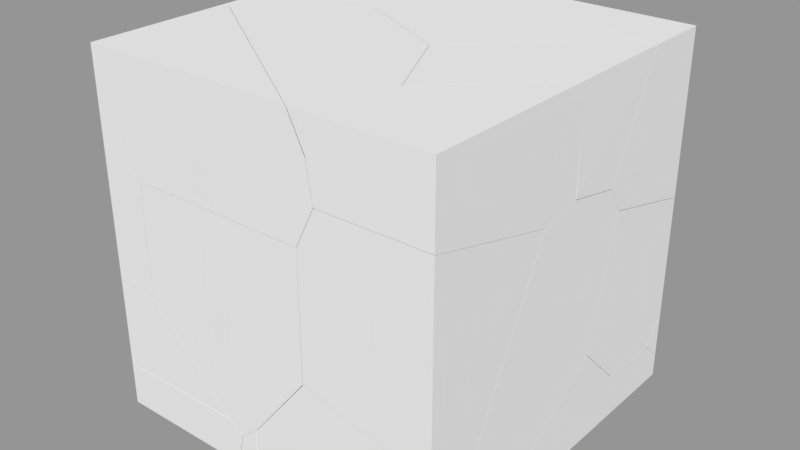 # Source: destructable.blend  (saved by Blender 2.78.0; exported with 4.5.12 LTS)
import bpy
from mathutils import Matrix  # noqa: F401  (used for matrix-valued properties, if any)

bpy.ops.wm.read_factory_settings(use_empty=True)
scene = bpy.context.scene
scene.name = 'Scene'

# ---- collections
col_collection_2 = bpy.data.collections.new('Collection 2'); scene.collection.children.link(col_collection_2)

# ---- materials (node trees are filled in below, after node groups)
mat_material = bpy.data.materials.new('Material')
mat_material.alpha_threshold = 0.0
mat_material.use_transparent_shadow = False
mat_material.roughness = 0.5
mat_material.line_color = (0.0, 0.0, 0.0, 1.0)

# ---- material node trees

# ---- meshes
me_mesh_413 = bpy.data.meshes.new('Mesh.413')
me_mesh_413.from_pydata([(-0.5711, -0.3087, 0.3068), (-0.3209, 0.1903, -0.3169), (-0.0002953, 0.3513, -0.3173), (0.6629, -0.09139, -0.3176), (-0.5187, 0.5108, 0.2418), (0.7888, -0.2426, -0.1162), (0.8083, -0.3087, -0.09929), (0.793, -0.3087, -0.1298), (0.699, -0.3087, -0.317), (0.1849, 0.01986, 0.3068), (0.6776, -0.3087, 0.3068), (0.7722, -0.3087, 0.1165), (0.7416, -0.3087, 0.1783), (-0.1368, -0.3087, -0.3176), (-0.2986, -0.3087, -0.3176), (-0.5711, 0.1904, -0.1498), (-0.5711, -0.3087, -0.1508), (-0.3212, -0.3087, -0.3175), (-0.5343, 0.499, 0.3068), (-0.5711, 0.494, 0.3068), (-0.5711, 0.479, 0.2337), (-0.5711, 0.5003, 0.2624), (-0.5711, 0.4949, 0.3007), (0.8083, -0.3087, -0.09929), (0.793, -0.3087, -0.1298), (0.699, -0.3087, -0.317), (0.7722, -0.3087, 0.1165), (0.7416, -0.3087, 0.1783), (0.6776, -0.3087, 0.3068), (0.1849, 0.01986, 0.3068), (-0.1368, -0.3087, -0.3176), (-0.2986, -0.3087, -0.3176), (-0.5711, 0.479, 0.2337), (-0.5711, 0.1904, -0.1498), (-0.5711, -0.3087, -0.1508), (-0.3212, -0.3087, -0.3175), (-0.5343, 0.499, 0.3068), (-0.5711, 0.494, 0.3068), (-0.5711, 0.5003, 0.2624), (-0.5711, 0.4949, 0.3007)], [], [(19, 22, 38, 32, 33, 34, 0), (27, 3, 2, 4, 29, 10), (5, 26, 23), (3, 5, 23, 24), (5, 3, 27, 26), (2, 20, 21, 4), (16, 15, 1, 17), (3, 30, 31, 2), (1, 15, 20, 2), (39, 37, 36, 4), (36, 29, 4), (28, 9, 18, 19, 0), (24, 25, 3), (21, 39, 4), (34, 35, 14, 13, 8, 7, 6, 11, 12, 28, 0), (31, 17, 1, 2), (25, 30, 3)])
_k = set([(6, 7), (6, 11), (7, 8), (8, 13), (9, 18), (9, 28), (10, 27), (10, 29), (11, 12), (12, 28), (13, 14), (14, 35), (15, 16), (15, 20), (16, 17), (17, 31), (18, 19), (19, 22), (20, 21), (21, 39), (22, 38), (23, 24), (23, 26), (24, 25), (25, 30), (26, 27), (29, 36), (30, 31), (32, 33), (32, 38), (33, 34), (34, 35), (36, 37), (37, 39)])
me_mesh_413.attributes.new('sharp_edge', 'BOOLEAN', 'EDGE').data.foreach_set('value', [ (min(e.vertices), max(e.vertices)) in _k for e in me_mesh_413.edges])
me_mesh_413.materials.append(mat_material)
me_mesh_413.use_remesh_preserve_volume = False
me_mesh_413.use_remesh_preserve_attributes = False
me_mesh_413.use_mirror_vertex_groups = False
me_mesh_413.update()
me_mesh_412 = bpy.data.meshes.new('Mesh.412')
me_mesh_412.from_pydata([(0.0999, -0.3047, 0.2133), (0.09906, -0.3039, -0.03072), (0.1274, -0.3328, 0.1955), (0.1803, -0.3044, 0.2137), (0.1426, -0.3266, 0.214), (0.001575, -0.2077, -0.4104), (0.428, 0.445, 0.2135), (-0.65, 0.445, 0.212), (0.2217, 0.445, -0.4104), (-0.6505, 0.445, -0.4104), (0.001575, -0.2077, -0.4104), (0.2217, 0.445, -0.4104), (0.428, 0.445, 0.2135), (-0.65, 0.445, 0.212), (-0.6505, 0.445, -0.4104)], [], [(10, 11, 12, 3, 1), (5, 14, 8), (6, 8, 14, 7), (3, 4, 2), (4, 0, 2), (1, 3, 2), (3, 12, 4), (2, 0, 13), (0, 4, 13), (4, 12, 13), (1, 2, 10), (13, 9, 10, 2)])
_k = set([(5, 8), (5, 14), (6, 7), (6, 8), (7, 14), (9, 10), (9, 13), (10, 11), (11, 12), (12, 13)])
me_mesh_412.attributes.new('sharp_edge', 'BOOLEAN', 'EDGE').data.foreach_set('value', [ (min(e.vertices), max(e.vertices)) in _k for e in me_mesh_412.edges])
me_mesh_412.materials.append(mat_material)
me_mesh_412.use_remesh_preserve_volume = False
me_mesh_412.use_remesh_preserve_attributes = False
me_mesh_412.use_mirror_vertex_groups = False
me_mesh_412.update()
me_mesh_411 = bpy.data.meshes.new('Mesh.411')
me_mesh_411.from_pydata([(-0.2543, -0.1287, -0.2179), (-0.375, -0.06922, 0.0232), (0.3277, -0.4612, -0.5088), (-0.003959, -0.4417, -0.3428), (0.1516, -0.5196, -0.421), (-0.1643, -0.4064, 0.06509), (-0.004171, -0.4971, -0.2319), (0.04806, 0.01836, 0.4895), (0.3271, 0.3287, 0.4895), (0.327, 0.2045, 0.4895), (0.3271, 0.3287, 0.4773), (-0.1071, 0.3287, 0.4895), (-0.2316, 0.3287, -0.2297), (-0.2543, 0.3287, -0.2183), (-0.4413, 0.3287, 0.1555), (0.3274, 0.3287, -0.5089), (0.3271, 0.3287, 0.4895), (0.327, 0.2045, 0.4895), (0.3271, 0.3287, 0.4773), (0.04806, 0.01836, 0.4895), (-0.1071, 0.3287, 0.4895), (-0.4413, 0.3287, 0.1555), (-0.2543, 0.3287, -0.2183), (-0.2316, 0.3287, -0.2297), (0.3274, 0.3287, -0.5089)], [], [(24, 12, 13, 14, 11, 8, 10), (23, 15, 2, 4), (3, 6, 5), (1, 0, 3, 5), (2, 5, 4), (5, 6, 4), (6, 3, 4), (3, 0, 4), (0, 22, 23, 4), (19, 5, 2, 17), (15, 18, 2), (21, 1, 5, 19, 20), (1, 21, 22, 0), (18, 16, 17, 2), (9, 8, 11, 7)])
_k = set([(7, 9), (7, 11), (8, 9), (8, 10), (10, 24), (11, 14), (12, 13), (12, 24), (13, 14), (15, 18), (15, 23), (16, 17), (16, 18), (17, 19), (19, 20), (20, 21), (21, 22), (22, 23)])
me_mesh_411.attributes.new('sharp_edge', 'BOOLEAN', 'EDGE').data.foreach_set('value', [ (min(e.vertices), max(e.vertices)) in _k for e in me_mesh_411.edges])
me_mesh_411.materials.append(mat_material)
me_mesh_411.use_remesh_preserve_volume = False
me_mesh_411.use_remesh_preserve_attributes = False
me_mesh_411.use_mirror_vertex_groups = False
me_mesh_411.update()
me_mesh_410 = bpy.data.meshes.new('Mesh.410')
me_mesh_410.from_pydata([(-0.3659, -0.413, -0.2766), (-0.1158, 0.08745, 0.472), (0.2679, 0.2791, 0.2799), (0.1587, 0.461, 0.09804), (0.4331, -0.413, -0.2766), (0.3847, -0.413, -0.02883), (0.4311, -0.413, -0.05867), (0.4713, -0.413, -0.08547), (0.4286, -0.4017, -0.2766), (-0.3659, -0.413, -0.02801), (-0.3659, 0.12, 0.4399), (-0.3659, 0.08745, 0.4724), (-0.3659, 0.4614, -0.2766), (-0.3659, 0.4609, 0.09836), (0.08338, 0.4608, -0.2766), (-0.3474, 0.4614, -0.2766), (0.4713, -0.413, -0.08547), (0.4331, -0.413, -0.2766), (0.4311, -0.413, -0.05867), (0.3847, -0.413, -0.02883), (0.4286, -0.4017, -0.2766), (0.08338, 0.4608, -0.2766), (-0.3659, -0.413, -0.02801), (-0.3659, 0.12, 0.4399), (-0.3659, 0.08745, 0.4724), (-0.3659, 0.4614, -0.2766), (-0.3659, 0.4609, 0.09836), (-0.3474, 0.4614, -0.2766)], [], [(17, 0, 25, 15, 14, 20), (24, 10, 26, 25, 0, 9), (1, 18, 16, 2), (5, 1, 11, 22), (3, 27, 12, 13), (19, 9, 0, 17, 7, 6), (13, 23, 3), (21, 27, 3), (5, 18, 1), (8, 21, 3, 2), (16, 4, 8, 2), (23, 11, 1, 2, 3)])
_k = set([(4, 8), (4, 16), (5, 18), (5, 22), (6, 7), (6, 19), (7, 17), (8, 21), (9, 19), (9, 24), (10, 24), (10, 26), (11, 22), (11, 23), (12, 13), (12, 27), (13, 23), (14, 15), (14, 20), (15, 25), (16, 18), (17, 20), (21, 27), (25, 26)])
me_mesh_410.attributes.new('sharp_edge', 'BOOLEAN', 'EDGE').data.foreach_set('value', [ (min(e.vertices), max(e.vertices)) in _k for e in me_mesh_410.edges])
me_mesh_410.materials.append(mat_material)
me_mesh_410.use_remesh_preserve_volume = False
me_mesh_410.use_remesh_preserve_attributes = False
me_mesh_410.use_mirror_vertex_groups = False
me_mesh_410.update()
me_mesh_409 = bpy.data.meshes.new('Mesh.409')
me_mesh_409.from_pydata([(0.5223, -0.1615, -0.1099), (0.1056, 0.04649, -0.526), (-0.1404, -0.5143, 0.5947), (0.5221, -0.2191, 0.003924), (0.5181, -0.2221, 0.01021), (0.2738, 0.1492, 0.0147), (0.1525, 0.209, 0.2562), (0.3639, -0.1287, 0.2978), (0.357, -0.1418, 0.305), (-0.2675, -0.5396, 0.646), (-0.2675, -0.5193, 0.6393), (-0.2675, -0.1121, -0.2098), (-0.2675, 0.03057, -0.4952), (-0.2675, 0.04642, -0.5268), (-0.2675, 0.42, 0.3075), (-0.2675, 0.4199, 0.3261), (-0.2675, 0.4198, -0.4809), (-0.2675, 0.4193, -0.5261), (-0.2675, 0.3977, -0.5267), (-0.2675, -0.5193, 0.6393), (-0.2675, -0.5396, 0.646), (-0.2675, -0.1121, -0.2098), (-0.2675, 0.03057, -0.4952), (-0.2675, 0.04642, -0.5268), (-0.2675, 0.42, 0.3075), (-0.2675, 0.4199, 0.3261), (-0.2675, 0.4198, -0.4809), (-0.2675, 0.4193, -0.5261), (-0.2675, 0.3977, -0.5267)], [], [(4, 8, 2), (7, 6, 8), (0, 1, 27, 5), (4, 7, 8), (5, 26, 24), (6, 5, 24, 25), (27, 1, 28), (1, 23, 28), (5, 27, 26), (2, 8, 19, 20), (1, 3, 22, 23), (1, 0, 3), (0, 7, 3), (7, 4, 3), (0, 5, 7), (5, 6, 7), (3, 4, 2), (19, 8, 6, 25), (20, 21, 2), (21, 22, 3, 2), (9, 10, 15, 14, 16, 17, 18, 13, 12, 11)])
_k = set([(9, 10), (9, 11), (10, 15), (11, 12), (12, 13), (13, 18), (14, 15), (14, 16), (16, 17), (17, 18), (19, 20), (19, 25), (20, 21), (21, 22), (22, 23), (23, 28), (24, 25), (24, 26), (26, 27), (27, 28)])
me_mesh_409.attributes.new('sharp_edge', 'BOOLEAN', 'EDGE').data.foreach_set('value', [ (min(e.vertices), max(e.vertices)) in _k for e in me_mesh_409.edges])
me_mesh_409.materials.append(mat_material)
me_mesh_409.use_remesh_preserve_volume = False
me_mesh_409.use_remesh_preserve_attributes = False
me_mesh_409.use_mirror_vertex_groups = False
me_mesh_409.update()
me_mesh_408 = bpy.data.meshes.new('Mesh.408')
me_mesh_408.from_pydata([(0.3078, 0.05648, 0.05264), (0.3081, -0.1925, 0.05222), (0.06559, 0.1775, 0.4152), (0.03636, 0.2426, 0.41), (-0.3561, -0.2544, 0.2398), (-0.4407, -0.2549, -0.01413), (0.2664, -0.2548, 0.1144), (0.1814, -0.2552, 0.2415), (0.01962, -0.1936, 0.4849), (-0.04719, -0.2544, 0.4713), (-0.004618, -0.2071, 0.4913), (0.3044, -0.1988, -0.385), (0.3082, -0.1932, -0.385), (0.2601, -0.2548, -0.385), (0.2663, -0.2547, -0.385), (-0.4735, -0.255, -0.385), (-0.5155, -0.255, -0.385), (-0.5335, -0.1625, -0.385), (-0.03258, 0.4942, 0.2951), (-0.1067, 0.4942, 0.2397), (-0.06911, 0.4942, 0.2679), (0.3075, 0.4934, -0.385), (0.263, 0.4942, -0.2966), (-0.3151, 0.4942, -0.385), (0.3044, -0.1988, -0.385), (0.3082, -0.1932, -0.385), (0.2601, -0.2548, -0.385), (0.2663, -0.2547, -0.385), (-0.4735, -0.255, -0.385), (0.3075, 0.4934, -0.385), (0.263, 0.4942, -0.2966), (-0.5155, -0.255, -0.385), (-0.5335, -0.1625, -0.385), (-0.3151, 0.4942, -0.385), (-0.1067, 0.4942, 0.2397), (-0.06911, 0.4942, 0.2679), (-0.03258, 0.4942, 0.2951)], [], [(25, 21, 0, 1), (3, 2, 0), (2, 8, 0), (8, 1, 0), (8, 6, 1), (8, 7, 6), (8, 10, 7), (10, 9, 7), (5, 31, 28, 7), (5, 32, 31), (4, 5, 7, 9), (4, 9, 3), (9, 10, 3), (1, 6, 24, 25), (10, 8, 3), (8, 2, 3), (6, 27, 24), (6, 7, 26, 27), (4, 32, 5), (7, 28, 26), (3, 0, 21, 30), (17, 33, 29, 12, 11, 14, 13, 15, 16), (36, 35, 3), (30, 36, 3), (22, 29, 33, 34, 20, 18), (35, 19, 4, 3), (23, 32, 4, 19)])
_k = set([(11, 12), (11, 14), (12, 29), (13, 14), (13, 15), (15, 16), (16, 17), (17, 33), (18, 20), (18, 22), (19, 23), (19, 35), (20, 34), (21, 25), (21, 30), (22, 29), (23, 32), (24, 25), (24, 27), (26, 27), (26, 28), (28, 31), (30, 36), (31, 32), (33, 34), (35, 36)])
me_mesh_408.attributes.new('sharp_edge', 'BOOLEAN', 'EDGE').data.foreach_set('value', [ (min(e.vertices), max(e.vertices)) in _k for e in me_mesh_408.edges])
me_mesh_408.materials.append(mat_material)
me_mesh_408.use_remesh_preserve_volume = False
me_mesh_408.use_remesh_preserve_attributes = False
me_mesh_408.use_mirror_vertex_groups = False
me_mesh_408.update()
me_mesh_407 = bpy.data.meshes.new('Mesh.407')
me_mesh_407.from_pydata([(0.3357, -0.2529, -0.2871), (-0.2172, 0.08577, 0.2652), (-0.4263, -0.0535, 0.353), (0.2109, 0.3714, -0.1627), (0.3351, 0.3464, -0.2871), (0.2111, 0.3709, -0.2871), (0.3357, 0.3461, -0.1793), (0.3357, 0.01474, 0.1446), (0.3357, 0.02469, 0.142), (0.3357, 0.1195, 0.04728), (0.3357, -0.2529, 0.212), (0.2233, -0.2529, 0.2402), (-0.3933, -0.2529, 0.3937), (-0.7247, -0.2529, -0.2871), (-0.725, -0.2529, -0.02046), (-0.5083, -0.1085, -0.2871), (0.2111, 0.3709, -0.2871), (0.3351, 0.3464, -0.2871), (0.3357, 0.02469, 0.142), (0.3357, 0.01474, 0.1446), (0.3357, 0.1195, 0.04728), (0.3357, 0.3461, -0.1793), (0.3357, -0.2529, 0.212), (0.2233, -0.2529, 0.2402), (-0.3933, -0.2529, 0.3937), (-0.7247, -0.2529, -0.2871), (-0.725, -0.2529, -0.02046), (-0.5083, -0.1085, -0.2871)], [], [(4, 6, 9, 8, 19, 22, 0), (27, 25, 26, 2, 3), (5, 4, 0, 13, 15), (0, 22, 11, 12, 14, 13), (2, 1, 3), (1, 18, 20, 3), (3, 16, 27), (26, 24, 2), (20, 21, 3), (7, 18, 1, 2), (24, 23, 2), (17, 16, 3), (21, 17, 3), (23, 10, 7, 2)])
_k = set([(4, 5), (4, 6), (5, 15), (6, 9), (7, 10), (7, 18), (8, 9), (8, 19), (10, 23), (11, 12), (11, 22), (12, 14), (13, 14), (13, 15), (16, 17), (16, 27), (17, 21), (18, 20), (19, 22), (20, 21), (23, 24), (24, 26), (25, 26), (25, 27)])
me_mesh_407.attributes.new('sharp_edge', 'BOOLEAN', 'EDGE').data.foreach_set('value', [ (min(e.vertices), max(e.vertices)) in _k for e in me_mesh_407.edges])
me_mesh_407.materials.append(mat_material)
me_mesh_407.use_remesh_preserve_volume = False
me_mesh_407.use_remesh_preserve_attributes = False
me_mesh_407.use_mirror_vertex_groups = False
me_mesh_407.update()
me_mesh_406 = bpy.data.meshes.new('Mesh.406')
me_mesh_406.from_pydata([(0.083, 0.3048, 0.07137), (-0.2917, 0.1177, 0.2589), (-0.3328, 0.056, 0.3209), (-0.3162, 0.03123, 0.346), (0.0835, -0.5677, -0.05351), (0.0835, -0.5675, -0.1781), (0.2078, -0.5928, -0.1781), (0.2078, -0.5928, -0.07038), (0.2078, 0.03086, 0.3459), (0.2078, -0.141, 0.2313), (-0.2132, -0.1234, -0.1781), (-0.333, 0.0562, -0.1781), (0.2078, 0.2817, 0.09526), (0.2078, 0.3052, -0.1781), (0.2078, 0.3054, 0.07128), (0.2078, 0.3054, -0.01439), (-0.2912, 0.1182, -0.1781), (0.08275, 0.3049, -0.1781), (0.1118, 0.305, -0.1781), (-0.3288, 0.06257, -0.1781), (0.2078, -0.5928, -0.1781), (0.0835, -0.5675, -0.1781), (0.2078, 0.03086, 0.3459), (0.2078, -0.141, 0.2313), (0.2078, -0.5928, -0.07038), (-0.2132, -0.1234, -0.1781), (-0.333, 0.0562, -0.1781), (0.2078, 0.2817, 0.09526), (0.2078, 0.3054, 0.07128), (0.2078, 0.3054, -0.01439), (0.2078, 0.3052, -0.1781), (0.1118, 0.305, -0.1781), (0.08275, 0.3049, -0.1781), (-0.2912, 0.1182, -0.1781), (-0.3288, 0.06257, -0.1781)], [], [(26, 34, 16, 17, 31, 30, 20, 5, 25), (30, 29, 28, 12, 22, 9, 7, 20), (2, 1, 19, 11), (2, 3, 1), (2, 11, 10, 4, 3), (27, 14, 0, 1, 3), (1, 33, 19), (33, 1, 0, 32), (24, 23, 4), (8, 27, 3), (23, 8, 3, 4), (6, 24, 4), (18, 32, 0, 14, 15), (15, 13, 18), (10, 21, 4), (21, 6, 4)])
_k = set([(5, 20), (5, 25), (6, 21), (6, 24), (7, 9), (7, 20), (8, 23), (8, 27), (9, 22), (10, 11), (10, 21), (11, 19), (12, 22), (12, 28), (13, 15), (13, 18), (14, 15), (14, 27), (16, 17), (16, 34), (17, 31), (18, 32), (19, 33), (23, 24), (25, 26), (26, 34), (28, 29), (29, 30), (30, 31), (32, 33)])
me_mesh_406.attributes.new('sharp_edge', 'BOOLEAN', 'EDGE').data.foreach_set('value', [ (min(e.vertices), max(e.vertices)) in _k for e in me_mesh_406.edges])
me_mesh_406.materials.append(mat_material)
me_mesh_406.use_remesh_preserve_volume = False
me_mesh_406.use_remesh_preserve_attributes = False
me_mesh_406.use_mirror_vertex_groups = False
me_mesh_406.update()
me_mesh_405 = bpy.data.meshes.new('Mesh.405')
me_mesh_405.from_pydata([(0.04763, 0.2601, -0.1202), (-0.07602, 0.009878, 0.1286), (-0.07655, -0.2389, 0.1284), (0.04763, -0.1675, 0.1288), (0.04763, -0.2388, 0.1287), (-0.07614, -0.2389, -0.1202), (0.04763, -0.239, -0.1202), (0.04763, -0.239, -0.08464), (0.04763, 0.2601, 0.00276), (0.04763, 0.2234, 0.0394), (0.04763, 0.1336, 0.1288), (-0.0761, 0.2586, -0.1202), (-0.07619, 0.2166, -0.1202), (0.04763, 0.2601, 0.00276), (-0.0761, 0.2586, -0.1202), (0.04763, -0.2388, 0.1287), (0.04763, -0.1675, 0.1288), (0.04763, -0.239, -0.1202), (-0.07614, -0.2389, -0.1202), (0.04763, -0.239, -0.08464), (0.04763, 0.1336, 0.1288), (0.04763, 0.2234, 0.0394), (-0.07619, 0.2166, -0.1202)], [], [(0, 13, 9, 20, 16, 4, 19, 6), (2, 7, 15), (2, 18, 17, 7), (1, 3, 10), (2, 15, 3, 1), (22, 18, 2), (10, 21, 1), (11, 22, 2, 1), (14, 13, 0), (21, 8, 11, 1), (0, 6, 5, 12, 14)])
_k = set([(3, 10), (3, 15), (4, 16), (4, 19), (5, 6), (5, 12), (6, 19), (7, 15), (7, 17), (8, 11), (8, 21), (9, 13), (9, 20), (10, 21), (11, 22), (12, 14), (13, 14), (16, 20), (17, 18), (18, 22)])
me_mesh_405.attributes.new('sharp_edge', 'BOOLEAN', 'EDGE').data.foreach_set('value', [ (min(e.vertices), max(e.vertices)) in _k for e in me_mesh_405.edges])
me_mesh_405.materials.append(mat_material)
me_mesh_405.use_remesh_preserve_volume = False
me_mesh_405.use_remesh_preserve_attributes = False
me_mesh_405.use_mirror_vertex_groups = False
me_mesh_405.update()
me_mesh_404 = bpy.data.meshes.new('Mesh.404')
me_mesh_404.from_pydata([(0.2212, 0.343, -0.5296), (-0.362, 0.634, -0.0871), (-0.2006, 0.5537, -0.3835), (0.05035, 0.4281, -0.6653), (0.4704, -0.1561, -0.1914), (0.3562, 0.07265, -0.4214), (0.3734, -0.5451, -0.0944), (-0.933, 0.2064, 0.2622), (-0.4141, 0.04668, -0.2963), (0.2471, -0.3942, -0.2956), (-0.8594, 0.2606, 0.2028), (0.02817, 0.2679, -0.6836), (0.1811, 0.002974, -0.5607), (0.3565, -0.6145, 0.3286), (0.2647, -0.6145, 0.3286), (0.471, -0.1562, 0.3286), (0.4572, -0.1286, 0.3286), (0.3563, -0.6145, 0.1799), (0.3254, -0.6145, 0.2072), (0.356, -0.6145, 0.1469), (0.3027, -0.6145, 0.2527), (0.2206, 0.3432, 0.3286), (-0.9482, 0.1944, 0.3286), (-0.3514, 0.629, 0.3286), (-0.362, 0.6342, 0.3286), (-0.6077, 0.4502, 0.3286), (0.4572, -0.1286, 0.3286), (0.471, -0.1562, 0.3286), (0.3565, -0.6145, 0.3286), (0.3254, -0.6145, 0.2072), (0.356, -0.6145, 0.1469), (0.3563, -0.6145, 0.1799), (0.3027, -0.6145, 0.2527), (0.2647, -0.6145, 0.3286), (-0.9482, 0.1944, 0.3286), (0.2206, 0.3432, 0.3286), (-0.6077, 0.4502, 0.3286), (-0.362, 0.6342, 0.3286), (-0.3514, 0.629, 0.3286)], [], [(5, 11, 0), (11, 3, 0), (5, 12, 11), (12, 9, 11), (2, 1, 37, 38), (9, 8, 11), (1, 7, 36, 37), (38, 35, 0, 2), (9, 29, 32), (7, 34, 36), (6, 5, 4), (33, 34, 7, 8, 9, 32), (0, 3, 2), (3, 11, 2), (11, 7, 2), (7, 10, 2), (10, 1, 2), (10, 7, 1), (11, 8, 7), (9, 12, 5, 6), (0, 35, 26), (5, 0, 26, 27, 4), (30, 29, 9, 6), (14, 20, 18, 19, 31, 13), (27, 28, 17, 6, 4), (17, 30, 6), (25, 22, 14, 13, 15, 16, 21, 23, 24)])
_k = set([(13, 15), (13, 31), (14, 20), (14, 22), (15, 16), (16, 21), (17, 28), (17, 30), (18, 19), (18, 20), (19, 31), (21, 23), (22, 25), (23, 24), (24, 25), (26, 27), (26, 35), (27, 28), (29, 30), (29, 32), (32, 33), (33, 34), (34, 36), (35, 38), (36, 37), (37, 38)])
me_mesh_404.attributes.new('sharp_edge', 'BOOLEAN', 'EDGE').data.foreach_set('value', [ (min(e.vertices), max(e.vertices)) in _k for e in me_mesh_404.edges])
me_mesh_404.materials.append(mat_material)
me_mesh_404.use_remesh_preserve_volume = False
me_mesh_404.use_remesh_preserve_attributes = False
me_mesh_404.use_mirror_vertex_groups = False
me_mesh_404.update()
me_mesh_403 = bpy.data.meshes.new('Mesh.403')
me_mesh_403.from_pydata([(0.4526, -0.1463, 0.2238), (0.4825, -0.1766, 0.204), (0.4535, -0.1479, -0.02791), (0.0795, 0.04018, 0.3492), (0.2293, -0.5215, -0.02601), (-0.2947, -0.5223, -0.4003), (0.1544, -0.5216, -0.4003), (-0.2947, -0.4556, 0.01881), (-0.2947, -0.5223, -0.02569), (0.3789, -0.148, -0.4003), (0.356, -0.04963, -0.4003), (0.3607, -0.05444, -0.4003), (-0.2947, 0.03959, 0.3489), (-0.2947, 0.6006, 0.1757), (-0.2947, 0.6006, 0.2244), (-0.2947, 0.5786, 0.2391), (-0.2947, 0.4141, 0.3483), (-0.2947, 0.3923, 0.3489), (-0.2947, 0.6003, -0.4003), (0.3789, -0.148, -0.4003), (0.1544, -0.5216, -0.4003), (-0.2947, -0.5223, -0.4003), (-0.2947, -0.4556, 0.01881), (-0.2947, -0.5223, -0.02569), (-0.2947, 0.03959, 0.3489), (0.356, -0.04963, -0.4003), (0.3607, -0.05444, -0.4003), (-0.2947, 0.6006, 0.1757), (-0.2947, 0.6006, 0.2244), (-0.2947, 0.4141, 0.3483), (-0.2947, 0.5786, 0.2391), (-0.2947, 0.3923, 0.3489), (-0.2947, 0.6003, -0.4003)], [], [(27, 32, 21, 23, 22, 12, 17, 16, 30, 28), (19, 2, 1, 4, 20), (2, 26, 1), (0, 3, 1), (0, 14, 15, 3), (25, 18, 13, 14, 0), (3, 24, 7), (26, 25, 0, 1), (31, 24, 3), (21, 32, 10, 11, 9, 6), (15, 29, 3), (19, 26, 2), (1, 3, 7, 8, 4), (29, 31, 3), (8, 5, 20, 4)])
_k = set([(5, 8), (5, 20), (6, 9), (6, 21), (7, 8), (7, 24), (9, 11), (10, 11), (10, 32), (12, 17), (12, 22), (13, 14), (13, 18), (14, 15), (15, 29), (16, 17), (16, 30), (18, 25), (19, 20), (19, 26), (21, 23), (22, 23), (24, 31), (25, 26), (27, 28), (27, 32), (28, 30), (29, 31)])
me_mesh_403.attributes.new('sharp_edge', 'BOOLEAN', 'EDGE').data.foreach_set('value', [ (min(e.vertices), max(e.vertices)) in _k for e in me_mesh_403.edges])
me_mesh_403.materials.append(mat_material)
me_mesh_403.use_remesh_preserve_volume = False
me_mesh_403.use_remesh_preserve_attributes = False
me_mesh_403.use_mirror_vertex_groups = False
me_mesh_403.update()
me_mesh_402 = bpy.data.meshes.new('Mesh.402')
me_mesh_402.from_pydata([(0.841, -0.1154, -0.2193), (0.4247, 0.5092, 0.1559), (0.4415, 0.4849, 0.1803), (0.4123, -0.4008, 0.2087), (0.2046, -0.5389, 0.2957), (0.3437, 0.5091, 0.2778), (0.1089, 0.509, 0.5121), (-0.2824, 0.509, 0.03325), (-0.1997, 0.5087, 0.2804), (0.1598, -0.2747, 0.4611), (-0.01859, 0.1419, 0.6397), (0.006282, 0.3651, 0.6147), (-0.3977, -0.04768, 0.2129), (-0.5065, 0.1344, 0.03039), (-0.2539, 0.4802, 0.261), (-0.2371, 0.4864, 0.2802), (0.8407, -0.1149, -0.3443), (0.8058, -0.0625, -0.3443), (-0.09718, -0.7402, -0.3443), (-0.232, -0.7402, -0.3443), (-0.146, -0.7402, -0.1176), (-0.1939, -0.7402, -0.1535), (-0.1023, -0.7402, -0.08493), (-0.09745, -0.7402, -0.08147), (0.1155, -0.5985, -0.3443), (-0.576, 0.1195, -0.3443), (-0.5559, 0.178, -0.3443), (-0.5819, 0.1344, -0.3443), (-0.2954, 0.509, -0.3443), (-0.3571, 0.509, -0.3443), (0.4262, 0.5067, -0.3443), (0.8407, -0.1149, -0.3443), (0.8058, -0.0625, -0.3443), (0.4262, 0.5067, -0.3443), (-0.2954, 0.509, -0.3443), (-0.232, -0.7402, -0.3443), (-0.1939, -0.7402, -0.1535), (-0.146, -0.7402, -0.1176), (-0.1023, -0.7402, -0.08493), (-0.09718, -0.7402, -0.3443), (-0.09745, -0.7402, -0.08147), (0.1155, -0.5985, -0.3443), (-0.576, 0.1195, -0.3443), (-0.5559, 0.178, -0.3443), (-0.5819, 0.1344, -0.3443), (-0.3571, 0.509, -0.3443)], [], [(35, 42, 27, 26, 45, 28, 33, 17, 16, 24, 39), (39, 40, 22, 37, 36, 35), (9, 4, 3), (14, 15, 7), (15, 8, 7), (8, 6, 7), (8, 15, 6), (15, 11, 6), (9, 3, 0, 2, 10), (19, 21, 12, 25), (2, 30, 1), (11, 14, 10), (14, 12, 10), (6, 5, 1), (5, 2, 1), (4, 23, 18, 41, 0, 3), (0, 31, 32, 2), (12, 13, 44, 25), (5, 6, 2), (13, 12, 14), (11, 15, 14), (43, 44, 13, 14, 7), (32, 30, 2), (20, 38, 4, 9), (34, 29, 7, 6, 1), (41, 31, 0), (10, 2, 6, 11), (30, 34, 1), (38, 23, 4), (29, 43, 7), (20, 9, 10, 12, 21)])
_k = set([(16, 17), (16, 24), (17, 33), (18, 23), (18, 41), (19, 21), (19, 25), (20, 21), (20, 38), (22, 37), (22, 40), (23, 38), (24, 39), (25, 44), (26, 27), (26, 45), (27, 42), (28, 33), (28, 45), (29, 34), (29, 43), (30, 32), (30, 34), (31, 32), (31, 41), (35, 36), (35, 42), (36, 37), (39, 40), (43, 44)])
me_mesh_402.attributes.new('sharp_edge', 'BOOLEAN', 'EDGE').data.foreach_set('value', [ (min(e.vertices), max(e.vertices)) in _k for e in me_mesh_402.edges])
me_mesh_402.materials.append(mat_material)
me_mesh_402.use_remesh_preserve_volume = False
me_mesh_402.use_remesh_preserve_attributes = False
me_mesh_402.use_mirror_vertex_groups = False
me_mesh_402.update()
me_mesh_401 = bpy.data.meshes.new('Mesh.401')
me_mesh_401.from_pydata([(0.2073, 0.09241, 0.09745), (0.2075, -0.1566, 0.09721), (-0.1655, -0.09414, 0.2832), (-0.1656, -0.3428, 0.2836), (-0.1655, -0.3424, -0.1523), (0.2073, -0.1564, -0.1523), (0.207, 0.3422, -0.1523), (-0.1662, 0.3162, -0.1523), (-0.1662, 0.3416, -0.1523), (0.2073, -0.1564, -0.1523), (-0.1655, -0.3424, -0.1523), (0.207, 0.3422, -0.1523), (-0.1662, 0.3416, -0.1523), (-0.1662, 0.3162, -0.1523)], [], [(5, 4, 7, 12, 6), (2, 8, 13, 3), (1, 0, 3), (0, 2, 3), (9, 11, 0, 1), (9, 1, 3, 10), (11, 8, 2, 0), (13, 10, 3)])
_k = set([(4, 5), (4, 7), (5, 6), (6, 12), (7, 12), (8, 11), (8, 13), (9, 10), (9, 11), (10, 13)])
me_mesh_401.attributes.new('sharp_edge', 'BOOLEAN', 'EDGE').data.foreach_set('value', [ (min(e.vertices), max(e.vertices)) in _k for e in me_mesh_401.edges])
me_mesh_401.materials.append(mat_material)
me_mesh_401.use_remesh_preserve_volume = False
me_mesh_401.use_remesh_preserve_attributes = False
me_mesh_401.use_mirror_vertex_groups = False
me_mesh_401.update()
me_mesh_400 = bpy.data.meshes.new('Mesh.400')
me_mesh_400.from_pydata([(-0.2713, 0.7041, 0.1342), (0.1489, 0.3064, -0.331), (0.3595, -0.03086, -0.2887), (0.3528, -0.04576, -0.2817), (-0.1474, -0.4206, 0.01112), (-0.2195, -0.4745, 0.06906), (-0.235, -0.4858, 0.1342), (-0.2713, -0.4912, 0.1342), (-0.2713, -0.4245, 0.05272), (-0.2713, -0.4451, 0.0599), (-0.2713, -0.4646, 0.07448), (-0.2713, -0.4903, 0.1276), (-0.2713, -0.4848, 0.0898), (0.2091, -0.1536, 0.1342), (0.353, -0.04576, 0.1342), (0.5529, 0.4283, 0.1342), (0.5701, 0.3892, 0.1342), (0.4148, 0.7041, 0.1342), (0.08282, 0.7041, -0.1978), (-0.2713, 0.517, -0.2608), (-0.2713, 0.7041, -0.1984), (-0.2713, -0.4912, 0.1342), (-0.235, -0.4858, 0.1342), (0.5701, 0.3892, 0.1342), (0.5529, 0.4283, 0.1342), (-0.2713, -0.4451, 0.0599), (-0.2713, -0.4245, 0.05272), (-0.2713, -0.4646, 0.07448), (-0.2713, -0.4903, 0.1276), (-0.2713, -0.4848, 0.0898), (0.353, -0.04576, 0.1342), (0.2091, -0.1536, 0.1342), (0.08282, 0.7041, -0.1978), (-0.2713, 0.7041, -0.1984), (0.4148, 0.7041, 0.1342), (-0.2713, 0.517, -0.2608)], [], [(6, 5, 4, 31), (34, 18, 33, 0), (17, 24, 1, 32), (1, 35, 20), (3, 4, 25, 26), (4, 5, 27, 25), (5, 29, 27), (1, 2, 3), (2, 23, 3), (28, 29, 5), (0, 21, 22, 13, 30, 16, 15, 34), (23, 14, 3), (24, 23, 2, 1), (20, 32, 1), (26, 35, 1, 3), (6, 7, 28, 5), (21, 0, 33, 19, 8, 9, 10, 12, 11), (14, 31, 4, 3)])
_k = set([(6, 7), (6, 31), (7, 28), (8, 9), (8, 19), (9, 10), (10, 12), (11, 12), (11, 21), (13, 22), (13, 30), (14, 23), (14, 31), (15, 16), (15, 34), (16, 30), (17, 24), (17, 32), (18, 33), (18, 34), (19, 33), (20, 32), (20, 35), (21, 22), (23, 24), (25, 26), (25, 27), (26, 35), (27, 29), (28, 29)])
me_mesh_400.attributes.new('sharp_edge', 'BOOLEAN', 'EDGE').data.foreach_set('value', [ (min(e.vertices), max(e.vertices)) in _k for e in me_mesh_400.edges])
me_mesh_400.materials.append(mat_material)
me_mesh_400.use_remesh_preserve_volume = False
me_mesh_400.use_remesh_preserve_attributes = False
me_mesh_400.use_mirror_vertex_groups = False
me_mesh_400.update()
me_mesh_399 = bpy.data.meshes.new('Mesh.399')
me_mesh_399.from_pydata([(0.08687, 0.3373, 0.1611), (0.5844, -0.1603, -0.3367), (-0.1632, -0.1603, -0.3369), (-0.1632, 0.3372, 0.1616), (-0.1632, 0.245, 0.1616), (-0.1632, -0.1603, 0.1615), (-0.1632, -0.1182, -0.2948), (0.08604, -0.1603, 0.1613), (0.05873, -0.1603, 0.1614), (0.5844, -0.1603, -0.3367), (0.08604, -0.1603, 0.1613), (-0.1632, -0.1603, -0.3369), (-0.1632, 0.3372, 0.1616), (-0.1632, 0.245, 0.1616), (-0.1632, -0.1182, -0.2948), (-0.1632, -0.1603, 0.1615), (0.05873, -0.1603, 0.1614)], [], [(0, 9, 11, 14), (13, 15, 16), (16, 10, 0, 12, 13), (14, 12, 0), (4, 3, 6, 2, 5), (10, 9, 0), (7, 8, 5, 2, 1)])
_k = set([(1, 2), (1, 7), (2, 6), (3, 4), (3, 6), (4, 5), (5, 8), (7, 8), (9, 10), (9, 11), (10, 16), (11, 14), (12, 13), (12, 14), (13, 15), (15, 16)])
me_mesh_399.attributes.new('sharp_edge', 'BOOLEAN', 'EDGE').data.foreach_set('value', [ (min(e.vertices), max(e.vertices)) in _k for e in me_mesh_399.edges])
me_mesh_399.materials.append(mat_material)
me_mesh_399.use_remesh_preserve_volume = False
me_mesh_399.use_remesh_preserve_attributes = False
me_mesh_399.use_mirror_vertex_groups = False
me_mesh_399.update()
me_mesh_398 = bpy.data.meshes.new('Mesh.398')
me_mesh_398.from_pydata([(0.2125, -0.1549, -0.1232), (-0.1611, -0.3422, 0.06365), (-0.4035, -0.2207, 0.4277), (-0.4341, -0.1537, 0.4209), (0.3382, 0.09388, -4.432e-05), (-0.1413, 0.09388, 0.4795), (-0.4338, 0.09388, 0.4213), (-0.5016, 0.09388, 0.3082), (0.3382, 0.09388, -0.247), (0.3382, 0.05597, -0.2092), (0.3382, -0.02946, -0.1235), (-0.1615, 0.09388, -0.3721), (0.1746, 0.09388, -0.3725), (0.213, 0.09388, -0.3724), (0.2842, 0.09388, -0.3013), (-0.1615, 0.09388, -0.3721), (-0.5016, 0.09388, 0.3082), (-0.4338, 0.09388, 0.4213), (-0.1413, 0.09388, 0.4795), (0.3382, 0.09388, -4.432e-05), (0.3382, 0.09388, -0.247), (0.3382, 0.05597, -0.2092), (0.3382, -0.02946, -0.1235), (0.1746, 0.09388, -0.3725), (0.213, 0.09388, -0.3724), (0.2842, 0.09388, -0.3013)], [], [(18, 19, 20, 25, 24, 23, 15, 7, 6), (19, 10, 21, 20), (2, 3, 1), (3, 17, 16), (2, 5, 17), (3, 2, 17), (0, 1, 12, 13), (1, 11, 12), (0, 22, 4, 5, 2, 1), (3, 16, 11, 1), (14, 8, 9), (9, 22, 0, 13, 14)])
_k = set([(4, 5), (4, 22), (5, 17), (6, 7), (6, 18), (7, 15), (8, 9), (8, 14), (9, 22), (10, 19), (10, 21), (11, 12), (11, 16), (12, 13), (13, 14), (15, 23), (16, 17), (18, 19), (20, 21), (20, 25), (23, 24), (24, 25)])
me_mesh_398.attributes.new('sharp_edge', 'BOOLEAN', 'EDGE').data.foreach_set('value', [ (min(e.vertices), max(e.vertices)) in _k for e in me_mesh_398.edges])
me_mesh_398.materials.append(mat_material)
me_mesh_398.use_remesh_preserve_volume = False
me_mesh_398.use_remesh_preserve_attributes = False
me_mesh_398.use_mirror_vertex_groups = False
me_mesh_398.update()
me_mesh_397 = bpy.data.meshes.new('Mesh.397')
me_mesh_397.from_pydata([(0.1263, 0.2573, -0.4166), (0.1267, 0.2568, 0.2064), (-0.1222, -0.2418, 0.3729), (-0.1222, 0.1655, 0.3727), (-0.1222, 0.2571, 0.3726), (-0.1222, 0.2572, 0.2683), (0.09947, -0.2418, 0.2253), (0.1268, -0.2418, 0.2071), (-0.1222, -0.2418, -0.4163), (0.1271, -0.2418, -0.3594), (0.127, -0.2418, -0.4164), (-0.1222, 0.257, -0.4165), (-0.1222, -0.2418, 0.3729), (-0.1222, 0.1655, 0.3727), (-0.1222, 0.2571, 0.3726), (-0.1222, 0.2572, 0.2683), (0.09947, -0.2418, 0.2253), (0.1268, -0.2418, 0.2071), (0.1271, -0.2418, -0.3594), (0.127, -0.2418, -0.4164), (-0.1222, -0.2418, -0.4163), (-0.1222, 0.257, -0.4165)], [], [(20, 12, 13, 4, 15, 11), (0, 1, 18, 19), (1, 17, 18), (1, 14, 3, 16, 17), (5, 14, 1, 0), (3, 2, 16), (7, 6, 12, 20, 10, 9), (21, 5, 0), (8, 21, 0, 19)])
_k = set([(2, 3), (2, 16), (3, 14), (4, 13), (4, 15), (5, 14), (5, 21), (6, 7), (6, 12), (7, 9), (8, 19), (8, 21), (9, 10), (10, 20), (11, 15), (11, 20), (12, 13), (16, 17), (17, 18), (18, 19)])
me_mesh_397.attributes.new('sharp_edge', 'BOOLEAN', 'EDGE').data.foreach_set('value', [ (min(e.vertices), max(e.vertices)) in _k for e in me_mesh_397.edges])
me_mesh_397.materials.append(mat_material)
me_mesh_397.use_remesh_preserve_volume = False
me_mesh_397.use_remesh_preserve_attributes = False
me_mesh_397.use_mirror_vertex_groups = False
me_mesh_397.update()
me_mesh_396 = bpy.data.meshes.new('Mesh.396')
me_mesh_396.from_pydata([(0.1223, 0.1399, -0.2823), (-0.2529, -0.04819, -0.09515), (-0.4948, 0.07342, 0.2671), (0.1221, -0.1096, -0.2828), (-0.2525, -0.2964, -0.09519), (-0.2942, -0.3592, -0.03268), (-0.278, -0.3839, -0.008375), (-0.5411, -0.2978, 0.337), (-0.375, -0.3592, 0.08848), (0.2469, -0.3841, -0.008508), (0.2469, -0.205, 0.7079), (0.2469, -0.3059, -0.08668), (0.2469, -0.1093, -0.2829), (0.2469, 0.39, 0.5592), (0.005585, 0.39, 0.08435), (0.2469, 0.39, -0.1566), (0.2469, 0.2994, -0.248), (0.2469, 0.2646, -0.2826), (0.2469, 0.1934, -0.2827), (0.2469, 0.3276, -0.2198), (-0.2303, 0.39, 0.3204), (0.2469, -0.3841, -0.008508), (0.2469, -0.3059, -0.08668), (0.2469, -0.205, 0.7079), (0.2469, -0.1093, -0.2829), (0.2469, 0.39, 0.5592), (0.2469, 0.39, -0.1566), (0.005585, 0.39, 0.08435), (0.2469, 0.3276, -0.2198), (0.2469, 0.2994, -0.248), (0.2469, 0.2646, -0.2826), (0.2469, 0.1934, -0.2827), (-0.2303, 0.39, 0.3204)], [], [(3, 24, 22), (0, 3, 1), (3, 4, 1), (29, 30, 0, 1, 2), (4, 6, 5), (6, 8, 5), (4, 3, 6), (0, 30, 31, 3), (5, 8, 7), (8, 6, 7), (6, 3, 22, 21), (5, 7, 2, 1, 4), (6, 21, 23, 7), (25, 26, 27, 32), (28, 29, 2, 20, 14), (26, 25, 10, 9, 11, 12, 18, 17, 16, 19), (14, 15, 28), (13, 20, 2, 7, 23), (31, 24, 3)])
_k = set([(9, 10), (9, 11), (10, 25), (11, 12), (12, 18), (13, 20), (13, 23), (14, 15), (14, 20), (15, 28), (16, 17), (16, 19), (17, 18), (19, 26), (21, 22), (21, 23), (22, 24), (24, 31), (25, 32), (26, 27), (27, 32), (28, 29), (29, 30), (30, 31)])
me_mesh_396.attributes.new('sharp_edge', 'BOOLEAN', 'EDGE').data.foreach_set('value', [ (min(e.vertices), max(e.vertices)) in _k for e in me_mesh_396.edges])
me_mesh_396.materials.append(mat_material)
me_mesh_396.use_remesh_preserve_volume = False
me_mesh_396.use_remesh_preserve_attributes = False
me_mesh_396.use_mirror_vertex_groups = False
me_mesh_396.update()
me_mesh_395 = bpy.data.meshes.new('Mesh.395')
me_mesh_395.from_pydata([(-0.01714, 0.5122, -0.3025), (0.3988, 0.3048, 0.1134), (-0.2685, -0.05034, 0.8216), (0.3991, 0.2483, 0.2249), (0.3943, 0.2447, 0.2317), (0.1327, -0.04884, -0.6766), (0.3581, 0.3244, -0.4284), (0.3855, 0.2974, -0.4462), (-0.1429, -0.4228, -0.3029), (-0.1421, -0.4229, 0.3213), (0.2418, -0.2309, -0.4952), (0.5565, 0.2258, 0.03492), (0.4025, 0.3032, -0.4279), (0.6492, 0.1799, -0.0697), (0.6458, 0.1812, -0.09212), (0.1787, -0.2622, 0.321), (0.6218, -0.04049, -0.06788), (-0.3394, -0.1034, 0.8791), (0.6443, 0.1196, -0.04846), (-0.3922, -0.2679, 0.6948), (-0.3922, -0.4227, 0.4882), (-0.3922, -0.423, -0.3033), (-0.3922, -0.4089, -0.3174), (-0.3922, -0.423, -0.199), (-0.3922, -0.02498, -0.6619), (-0.3922, -0.04842, -0.6774), (-0.3922, -0.06179, -0.6641), (-0.3922, -0.1137, 0.9005), (-0.3922, -0.1023, 0.8921), (-0.3922, -0.07514, 0.8709), (-0.3922, 0.512, -0.3027), (-0.3922, 0.5002, -0.3106), (-0.3922, -0.2679, 0.6948), (-0.3922, -0.4227, 0.4882), (-0.3922, -0.423, -0.3033), (-0.3922, -0.4089, -0.3174), (-0.3922, -0.423, -0.199), (-0.3922, -0.04842, -0.6774), (-0.3922, -0.02498, -0.6619), (-0.3922, -0.06179, -0.6641), (-0.3922, -0.1137, 0.9005), (-0.3922, -0.1023, 0.8921), (-0.3922, -0.07514, 0.8709), (-0.3922, 0.512, -0.3027), (-0.3922, 0.5002, -0.3106)], [], [(9, 10, 16, 15), (37, 38, 6, 7, 5), (3, 18, 11), (3, 4, 18), (4, 2, 18), (2, 17, 18), (17, 15, 18), (16, 14, 13), (9, 8, 10), (14, 12, 13), (8, 34, 35, 10), (1, 11, 13), (17, 9, 15), (17, 32, 33, 9), (11, 18, 13), (18, 16, 13), (10, 12, 16), (12, 14, 16), (43, 42, 2, 1, 0), (18, 15, 16), (10, 5, 12), (5, 7, 12), (7, 6, 12), (4, 3, 2), (6, 0, 12), (2, 3, 1), (3, 11, 1), (0, 1, 13, 12), (40, 32, 17), (39, 37, 5, 10), (42, 41, 2), (33, 36, 9), (44, 43, 0, 6), (38, 44, 6), (35, 39, 10), (36, 34, 8, 9), (41, 40, 17, 2), (29, 30, 31, 24, 25, 26, 22, 21, 23, 20, 19, 27, 28)])
_k = set([(19, 20), (19, 27), (20, 23), (21, 22), (21, 23), (22, 26), (24, 25), (24, 31), (25, 26), (27, 28), (28, 29), (29, 30), (30, 31), (32, 33), (32, 40), (33, 36), (34, 35), (34, 36), (35, 39), (37, 38), (37, 39), (38, 44), (40, 41), (41, 42), (42, 43), (43, 44)])
me_mesh_395.attributes.new('sharp_edge', 'BOOLEAN', 'EDGE').data.foreach_set('value', [ (min(e.vertices), max(e.vertices)) in _k for e in me_mesh_395.edges])
me_mesh_395.materials.append(mat_material)
me_mesh_395.use_remesh_preserve_volume = False
me_mesh_395.use_remesh_preserve_attributes = False
me_mesh_395.use_mirror_vertex_groups = False
me_mesh_395.update()
me_mesh_394 = bpy.data.meshes.new('Mesh.394')
me_mesh_394.from_pydata([(0.3336, -0.3203, 0.03419), (0.2127, -0.2597, 0.2764), (0.1468, 0.1362, 0.4082), (0.3334, 0.1362, 0.03474), (-0.2071, -0.05006, 0.3463), (-0.2071, 0.1362, 0.4086), (-0.1982, 0.1362, -0.4972), (-0.2071, 0.1362, -0.5059), (-0.2071, -0.05084, -0.5053), (-0.2071, 0.1362, 0.4086), (-0.2071, -0.05006, 0.3463), (0.1468, 0.1362, 0.4082), (0.3334, 0.1362, 0.03474), (-0.1982, 0.1362, -0.4972), (-0.2071, 0.1362, -0.5059), (-0.2071, -0.05084, -0.5053)], [], [(3, 6, 14, 5, 11), (15, 7, 13, 0), (2, 9, 1), (12, 2, 1, 0), (9, 10, 1), (4, 5, 14, 8), (13, 12, 0), (10, 15, 0, 1)])
_k = set([(2, 9), (2, 12), (3, 6), (3, 11), (4, 5), (4, 8), (5, 11), (6, 14), (7, 13), (7, 15), (8, 14), (9, 10), (10, 15), (12, 13)])
me_mesh_394.attributes.new('sharp_edge', 'BOOLEAN', 'EDGE').data.foreach_set('value', [ (min(e.vertices), max(e.vertices)) in _k for e in me_mesh_394.edges])
me_mesh_394.materials.append(mat_material)
me_mesh_394.use_remesh_preserve_volume = False
me_mesh_394.use_remesh_preserve_attributes = False
me_mesh_394.use_mirror_vertex_groups = False
me_mesh_394.update()
me_mesh_393 = bpy.data.meshes.new('Mesh.393')
me_mesh_393.from_pydata([(0.4677, 0.3623, 0.649), (-0.4058, -0.4282, -0.3509), (-0.4037, -0.4324, -0.3559), (-0.05908, -0.4144, -0.156), (-0.3047, 0.1116, -0.5542), (-0.3456, -0.339, -0.4725), (-0.2749, 0.04658, -0.5485), (-0.3219, -0.3255, -0.4787), (0.4677, -0.202, 0.2692), (0.4677, -0.3185, 0.03599), (0.4677, -0.2433, -0.0903), (0.4677, -0.2382, -0.09887), (0.4677, -0.2329, -0.1077), (0.3428, -0.01232, 0.649), (0.4677, -0.01194, 0.649), (0.3797, -0.01232, 0.649), (0.4677, 0.3623, -0.2563), (-0.01152, 0.3623, -0.4958), (-0.4066, 0.3623, 0.649), (-0.4067, 0.2787, 0.649), (-0.4067, 0.2384, 0.649), (-0.4064, 0.3623, 0.02225), (-0.3045, 0.3623, -0.5542), (-0.4061, 0.3623, -0.3506), (0.4677, -0.202, 0.2692), (0.4677, -0.3185, 0.03599), (0.4677, -0.2433, -0.0903), (0.4677, -0.2382, -0.09887), (-0.01152, 0.3623, -0.4958), (-0.3045, 0.3623, -0.5542), (-0.4064, 0.3623, 0.02225), (-0.4061, 0.3623, -0.3506), (0.3428, -0.01232, 0.649), (0.3797, -0.01232, 0.649), (0.4677, -0.01194, 0.649), (0.4677, 0.3623, -0.2563), (0.4677, -0.2329, -0.1077), (-0.4067, 0.2384, 0.649), (-0.4067, 0.2787, 0.649), (-0.4066, 0.3623, 0.649)], [], [(32, 37, 2, 3), (39, 38, 20, 13, 33, 34, 0), (6, 7, 5), (4, 29, 6), (3, 2, 27, 10), (2, 5, 36, 27), (5, 7, 36), (1, 31, 2), (4, 6, 5), (15, 32, 3, 25, 24), (19, 18, 30), (37, 19, 30, 31, 1), (11, 12, 35, 0, 34, 8, 9, 26), (29, 28, 6), (28, 16, 36, 7, 6), (31, 29, 4, 5, 2), (24, 14, 15), (37, 1, 2), (10, 25, 3), (17, 22, 23, 21, 39, 0, 35)])
_k = set([(8, 9), (8, 34), (9, 26), (10, 25), (10, 27), (11, 12), (11, 26), (12, 35), (13, 20), (13, 33), (14, 15), (14, 24), (15, 32), (16, 28), (16, 36), (17, 22), (17, 35), (18, 19), (18, 30), (19, 37), (20, 38), (21, 23), (21, 39), (22, 23), (24, 25), (27, 36), (28, 29), (29, 31), (30, 31), (32, 37), (33, 34), (38, 39)])
me_mesh_393.attributes.new('sharp_edge', 'BOOLEAN', 'EDGE').data.foreach_set('value', [ (min(e.vertices), max(e.vertices)) in _k for e in me_mesh_393.edges])
me_mesh_393.materials.append(mat_material)
me_mesh_393.use_remesh_preserve_volume = False
me_mesh_393.use_remesh_preserve_attributes = False
me_mesh_393.use_mirror_vertex_groups = False
me_mesh_393.update()
me_mesh_392 = bpy.data.meshes.new('Mesh.392')
me_mesh_392.from_pydata([(0.3491, -0.3448, 0.3426), (-0.1916, 0.1129, -0.1769), (0.1147, 0.4186, -0.2534), (-0.2895, -0.2777, -0.07936), (0.3491, -0.3448, -0.06229), (0.3491, 0.3564, -0.2377), (-0.1914, 0.1127, 0.3426), (-0.2152, -0.3448, -0.06302), (-0.2327, -0.3448, -0.06303), (-0.2493, -0.3448, -0.06301), (-0.2702, -0.3448, -0.06286), (-0.3064, -0.3448, 0.1911), (-0.3059, -0.3448, 0.1546), (-0.3064, -0.3448, 0.3426), (0.3491, 0.6535, 0.3426), (0.3491, 0.4188, -0.2533), (0.3491, 0.6541, -0.1947), (0.3491, 0.6539, -0.2064), (0.3491, 0.3564, -0.2377), (0.3491, -0.3448, -0.06229), (-0.2152, -0.3448, -0.06302), (-0.2327, -0.3448, -0.06303), (-0.2493, -0.3448, -0.06301), (-0.2702, -0.3448, -0.06286), (-0.3059, -0.3448, 0.1546), (-0.3064, -0.3448, 0.1911), (-0.1914, 0.1127, 0.3426), (-0.3064, -0.3448, 0.3426), (0.3491, 0.6535, 0.3426), (0.3491, 0.4188, -0.2533), (0.3491, 0.6541, -0.1947), (0.3491, 0.6539, -0.2064)], [], [(3, 24, 25), (2, 21, 22, 1), (2, 29, 18, 20, 21), (1, 22, 23, 3), (23, 24, 3), (26, 27, 0, 28), (30, 31, 2, 1), (0, 27, 11, 12, 10, 9, 8, 7, 19), (31, 29, 2), (18, 4, 20), (19, 5, 15, 17, 16, 28, 0), (14, 30, 1, 6), (13, 6, 1, 3, 25)])
_k = set([(4, 18), (4, 20), (5, 15), (5, 19), (6, 13), (6, 14), (7, 8), (7, 19), (8, 9), (9, 10), (10, 12), (11, 12), (11, 27), (13, 25), (14, 30), (15, 17), (16, 17), (16, 28), (18, 29), (20, 21), (21, 22), (22, 23), (23, 24), (24, 25), (26, 27), (26, 28), (29, 31), (30, 31)])
me_mesh_392.attributes.new('sharp_edge', 'BOOLEAN', 'EDGE').data.foreach_set('value', [ (min(e.vertices), max(e.vertices)) in _k for e in me_mesh_392.edges])
me_mesh_392.materials.append(mat_material)
me_mesh_392.use_remesh_preserve_volume = False
me_mesh_392.use_remesh_preserve_attributes = False
me_mesh_392.use_mirror_vertex_groups = False
me_mesh_392.update()
me_mesh_391 = bpy.data.meshes.new('Mesh.391')
me_mesh_391.from_pydata([(-0.2753, -0.1012, 0.4409), (-0.8162, 0.1691, -0.09976), (-0.02632, -0.4122, 0.3161), (0.1332, -0.4926, 0.2357), (0.3066, -0.4343, 0.1496), (-0.06865, -0.3913, -0.2239), (-0.02177, -0.4145, -0.2237), (0.01529, -0.3926, -0.2243), (-0.4412, -0.2046, -0.1002), (0.2247, -0.5379, 0.1335), (0.2212, -0.5363, 0.1108), (0.4084, 0.1089, -0.05433), (0.3676, -0.3447, 0.02846), (0.3092, -0.438, 0.1442), (0.325, -0.3926, 0.007396), (-0.2758, 0.3569, 0.4406), (0.2498, 0.3569, 0.1782), (0.4061, 0.3569, -0.0492), (0.4087, 0.3569, -0.05466), (0.3112, 0.3569, 0.1415), (0.3071, 0.3569, 0.1496), (0.2852, 0.3569, -0.2096), (0.3037, 0.3569, -0.1956), (0.3409, 0.3569, -0.1671), (0.2657, 0.3569, -0.2242), (-0.8175, 0.3569, -0.2238), (-0.8175, 0.3569, -0.1012), (-0.8175, 0.1748, -0.101), (-0.812, 0.3569, -0.224), (0.4087, 0.3569, -0.05466), (0.4061, 0.3569, -0.0492), (0.3112, 0.3569, 0.1415), (0.3071, 0.3569, 0.1496), (0.2498, 0.3569, 0.1782), (0.2852, 0.3569, -0.2096), (0.3037, 0.3569, -0.1956), (0.3409, 0.3569, -0.1671), (0.2657, 0.3569, -0.2242), (-0.2758, 0.3569, 0.4406), (-0.8175, 0.3569, -0.2238), (-0.812, 0.3569, -0.224), (-0.8162, 0.1691, -0.09976), (-0.8175, 0.3569, -0.1012), (-0.8175, 0.1748, -0.101)], [], [(2, 4, 32, 33, 0), (9, 3, 10), (2, 8, 3), (41, 0, 38, 42, 43), (11, 14, 34, 35), (14, 7, 37, 34), (6, 5, 7), (14, 10, 7), (10, 6, 7), (6, 10, 5), (10, 3, 5), (3, 8, 5), (8, 41, 5), (8, 2, 41), (2, 0, 41), (2, 3, 4), (3, 9, 4), (7, 5, 39, 40), (9, 13, 4), (13, 12, 4), (11, 29, 30, 12), (13, 14, 12), (14, 11, 12), (11, 36, 29), (0, 33, 38), (13, 9, 14), (9, 10, 14), (4, 12, 31, 32), (12, 30, 31), (5, 41, 39), (24, 28, 25, 26, 15, 16, 20, 19, 17, 18, 23, 22, 21), (35, 36, 11), (25, 1, 27, 26), (40, 37, 7)])
_k = set([(1, 25), (1, 27), (15, 16), (15, 26), (16, 20), (17, 18), (17, 19), (18, 23), (19, 20), (21, 22), (21, 24), (22, 23), (24, 28), (25, 28), (26, 27), (29, 30), (29, 36), (30, 31), (31, 32), (32, 33), (33, 38), (34, 35), (34, 37), (35, 36), (37, 40), (38, 42), (39, 40), (39, 41), (41, 43), (42, 43)])
me_mesh_391.attributes.new('sharp_edge', 'BOOLEAN', 'EDGE').data.foreach_set('value', [ (min(e.vertices), max(e.vertices)) in _k for e in me_mesh_391.edges])
me_mesh_391.materials.append(mat_material)
me_mesh_391.use_remesh_preserve_volume = False
me_mesh_391.use_remesh_preserve_attributes = False
me_mesh_391.use_mirror_vertex_groups = False
me_mesh_391.update()
me_mesh_390 = bpy.data.meshes.new('Mesh.390')
me_mesh_390.from_pydata([(-0.5105, -0.08355, -0.4771), (-0.2469, 0.1803, -0.4243), (-0.2609, -0.5818, -0.1406), (-0.3747, -0.3538, -0.3686), (0.04251, -0.2775, -0.2173), (-0.2747, -0.5541, 0.3798), (-0.2609, -0.5818, 0.3798), (-0.5098, -0.08396, 0.3798), (0.2787, -0.04198, 0.3798), (0.2802, 0.1867, -0.2152), (0.2802, -0.03974, -0.1697), (0.2802, -0.03981, -0.1581), (0.2802, 0.2756, -0.2329), (0.2802, 0.2627, -0.2304), (0.2802, 0.5817, 0.3798), (0.1555, 0.5815, 0.3798), (0.2802, 0.5696, 0.3554), (-0.2609, -0.5818, 0.3798), (-0.2747, -0.5541, 0.3798), (-0.5098, -0.08396, 0.3798), (0.2787, -0.04198, 0.3798), (0.2802, 0.1867, -0.2152), (0.2802, -0.03974, -0.1697), (0.2802, -0.03981, -0.1581), (0.2802, 0.2756, -0.2329), (0.2802, 0.2627, -0.2304), (0.2802, 0.5696, 0.3554), (0.1555, 0.5815, 0.3798), (0.2802, 0.5817, 0.3798)], [], [(16, 28, 8, 11, 10, 21, 13, 24), (18, 17, 8, 28, 27, 19), (15, 1, 0, 7), (1, 15, 14, 26), (1, 12, 25, 0), (3, 2, 0), (3, 4, 2), (4, 22, 23, 2), (0, 2, 6, 5), (2, 20, 6), (25, 9, 4, 3, 0), (9, 22, 4), (5, 7, 0), (26, 12, 1), (23, 20, 2)])
_k = set([(5, 6), (5, 7), (6, 20), (7, 15), (8, 11), (8, 17), (9, 22), (9, 25), (10, 11), (10, 21), (12, 25), (12, 26), (13, 21), (13, 24), (14, 15), (14, 26), (16, 24), (16, 28), (17, 18), (18, 19), (19, 27), (20, 23), (22, 23), (27, 28)])
me_mesh_390.attributes.new('sharp_edge', 'BOOLEAN', 'EDGE').data.foreach_set('value', [ (min(e.vertices), max(e.vertices)) in _k for e in me_mesh_390.edges])
me_mesh_390.materials.append(mat_material)
me_mesh_390.use_remesh_preserve_volume = False
me_mesh_390.use_remesh_preserve_attributes = False
me_mesh_390.use_mirror_vertex_groups = False
me_mesh_390.update()
me_mesh_389 = bpy.data.meshes.new('Mesh.389')
me_mesh_389.from_pydata([(0.1579, -0.369, -0.4149), (0.4204, -0.1063, -0.3623), (-0.423, -0.07786, 0.02669), (-0.2616, -0.1594, -0.2706), (-0.01172, -0.2833, -0.5509), (0.07493, -0.1213, -0.5566), (0.07777, -0.1252, -0.5613), (-0.4173, -0.06543, 0.02016), (-0.09847, -0.1787, -0.4696), (-0.2572, -0.1567, -0.276), (-0.007398, -0.2246, -0.5717), (0.1583, -0.3688, 0.443), (-0.4127, -0.08329, 0.443), (-0.4232, -0.07797, 0.443), (0.8232, 0.2958, 0.443), (0.8102, 0.2828, 0.443), (-0.1761, 0.3776, 0.443), (-0.2056, 0.3579, 0.443), (0.09589, 0.5385, 0.443), (0.0758, 0.5452, 0.443), (-0.4127, -0.08329, 0.443), (0.1583, -0.3688, 0.443), (-0.4232, -0.07797, 0.443), (0.09589, 0.5385, 0.443), (0.0758, 0.5452, 0.443), (0.8102, 0.2828, 0.443), (0.8232, 0.2958, 0.443), (-0.2056, 0.3579, 0.443), (-0.1761, 0.3776, 0.443)], [], [(15, 14, 23, 19, 16, 27, 13, 12, 21), (0, 3, 4), (7, 9, 3), (9, 8, 3), (2, 7, 3), (9, 7, 8), (7, 17, 28, 8), (7, 22, 17), (5, 6, 10), (2, 22, 7), (6, 4, 10), (4, 3, 10), (3, 8, 10), (8, 5, 10), (1, 0, 6), (0, 4, 6), (11, 20, 3, 0), (20, 22, 2, 3), (26, 25, 0, 1), (25, 11, 0), (24, 6, 5), (24, 18, 1, 6), (18, 26, 1), (28, 24, 5, 8)])
_k = set([(11, 20), (11, 25), (12, 13), (12, 21), (13, 27), (14, 15), (14, 23), (15, 21), (16, 19), (16, 27), (17, 22), (17, 28), (18, 24), (18, 26), (19, 23), (20, 22), (24, 28), (25, 26)])
me_mesh_389.attributes.new('sharp_edge', 'BOOLEAN', 'EDGE').data.foreach_set('value', [ (min(e.vertices), max(e.vertices)) in _k for e in me_mesh_389.edges])
me_mesh_389.materials.append(mat_material)
me_mesh_389.use_remesh_preserve_volume = False
me_mesh_389.use_remesh_preserve_attributes = False
me_mesh_389.use_mirror_vertex_groups = False
me_mesh_389.update()
me_mesh_388 = bpy.data.meshes.new('Mesh.388')
me_mesh_388.from_pydata([(-0.1502, -0.6113, -0.3328), (-0.404, -0.484, -0.07801), (0.1671, -0.187, 0.5162), (-0.2536, -0.2636, 0.3631), (-0.4289, -0.334, 0.2221), (-0.1223, 0.2723, -0.3599), (0.2776, -0.3265, -0.7596), (-0.2244, 0.2978, -0.2588), (-0.3867, 0.3583, -0.01499), (-0.4536, 0.2981, -0.02833), (-0.5818, -0.0689, 0.0997), (-0.5577, 0.1526, 0.07452), (-0.126, 0.2694, 0.3077), (-0.3895, 0.006707, 0.2548), (-0.4111, 0.345, -0.008696), (-0.4697, 0.2514, 0.108), (-0.5594, 0.09124, 0.1184), (-0.5545, 0.152, 0.09697), (0.4021, -0.3519, -0.7765), (0.4021, -0.3827, -0.7461), (0.4021, -0.6668, -0.443), (0.4021, -0.6726, -0.4547), (0.4021, 0.04786, 0.5625), (0.4021, -0.1874, 0.516), (0.4021, -0.193, 0.505), (0.4021, 0.2757, 0.5173), (0.4021, 0.2743, -0.3532), (0.4021, 0.2724, -0.3607), (0.4021, 0.1014, -0.4747), (0.4021, 0.4458, 0.3324), (0.4021, 0.4516, 0.356), (0.4021, 0.3658, 0.4993), (0.4021, -0.3519, -0.7765), (0.4021, -0.3827, -0.7461), (0.4021, -0.6726, -0.4547), (0.4021, -0.6668, -0.443), (0.4021, 0.04786, 0.5625), (0.4021, -0.1874, 0.516), (0.4021, -0.193, 0.505), (0.4021, 0.4516, 0.356), (0.4021, 0.3658, 0.4993), (0.4021, 0.2757, 0.5173), (0.4021, 0.2743, -0.3532), (0.4021, 0.2724, -0.3607), (0.4021, 0.1014, -0.4747), (0.4021, 0.4458, 0.3324)], [], [(2, 3, 38, 23), (9, 7, 11), (10, 16, 11), (1, 0, 34, 35), (16, 17, 11), (0, 33, 34), (17, 9, 11), (16, 10, 4), (7, 5, 6), (9, 14, 7), (11, 0, 1), (14, 8, 7), (8, 30, 45, 7), (4, 10, 1), (10, 11, 1), (8, 14, 30), (6, 32, 33, 0), (11, 7, 0), (14, 15, 12), (7, 6, 0), (6, 44, 32), (3, 13, 16, 4), (6, 5, 43, 44), (5, 7, 42, 43), (17, 15, 9), (7, 45, 42), (15, 14, 9), (13, 3, 2, 12), (12, 2, 41, 31), (2, 36, 41), (13, 12, 15, 17, 16), (35, 38, 3, 4, 1), (26, 29, 39, 40, 25, 22, 37, 24, 20, 21, 19, 18, 28, 27), (23, 36, 2), (31, 30, 14, 12)])
_k = set([(18, 19), (18, 28), (19, 21), (20, 21), (20, 24), (22, 25), (22, 37), (23, 36), (23, 38), (24, 37), (25, 40), (26, 27), (26, 29), (27, 28), (29, 39), (30, 31), (30, 45), (31, 41), (32, 33), (32, 44), (33, 34), (34, 35), (35, 38), (36, 41), (39, 40), (42, 43), (42, 45), (43, 44)])
me_mesh_388.attributes.new('sharp_edge', 'BOOLEAN', 'EDGE').data.foreach_set('value', [ (min(e.vertices), max(e.vertices)) in _k for e in me_mesh_388.edges])
me_mesh_388.materials.append(mat_material)
me_mesh_388.use_remesh_preserve_volume = False
me_mesh_388.use_remesh_preserve_attributes = False
me_mesh_388.use_mirror_vertex_groups = False
me_mesh_388.update()
me_mesh_387 = bpy.data.meshes.new('Mesh.387')
me_mesh_387.from_pydata([(-0.6316, 0.2737, -0.1226), (-0.6316, 0.2738, 0.5009), (-0.3106, 0.4342, 0.5012), (0.3513, -0.006109, 0.5006), (-0.2472, 0.4662, -0.3146), (0.1325, 0.6559, 0.1127), (0.2852, 0.3917, 0.2354), (0.3542, -0.02601, -0.2325), (0.3105, 0.2408, -0.06512), (0.388, -0.2253, 0.5009), (0.388, -0.2253, 0.4811), (0.388, -0.2253, 0.4463), (0.3871, -0.2253, -0.1904), (0.3467, -0.2253, 0.5009), (-0.03528, -0.2253, -0.6745), (-0.04369, -0.2253, -0.6805), (-0.09236, -0.2253, -0.6484), (0.05496, -0.2253, -0.6067), (-0.131, -0.2253, -0.6226), (-0.6315, -0.2253, 0.5005), (-0.6316, -0.2253, -0.1225), (0.388, -0.2253, 0.5009), (0.388, -0.2253, 0.4811), (0.388, -0.2253, 0.4463), (0.3871, -0.2253, -0.1904), (0.3467, -0.2253, 0.5009), (-0.03528, -0.2253, -0.6745), (-0.04369, -0.2253, -0.6805), (-0.09236, -0.2253, -0.6484), (0.05496, -0.2253, -0.6067), (-0.131, -0.2253, -0.6226), (-0.6315, -0.2253, 0.5005), (-0.6316, -0.2253, -0.1225)], [], [(26, 4, 5, 8, 7, 29), (32, 31, 1, 0), (1, 2, 5, 4, 0), (5, 6, 8), (1, 31, 25, 2), (23, 24, 7, 8), (0, 18, 32), (4, 26, 27), (3, 2, 25, 21), (8, 6, 22, 23), (6, 3, 21, 22), (6, 2, 3), (6, 5, 2), (27, 28, 4), (24, 29, 7), (11, 10, 9, 13, 19, 20, 30, 16, 15, 14, 17, 12), (28, 18, 0, 4)])
_k = set([(9, 10), (9, 13), (10, 11), (11, 12), (12, 17), (13, 19), (14, 15), (14, 17), (15, 16), (16, 30), (18, 28), (18, 32), (19, 20), (20, 30), (21, 22), (21, 25), (22, 23), (23, 24), (24, 29), (25, 31), (26, 27), (26, 29), (27, 28), (31, 32)])
me_mesh_387.attributes.new('sharp_edge', 'BOOLEAN', 'EDGE').data.foreach_set('value', [ (min(e.vertices), max(e.vertices)) in _k for e in me_mesh_387.edges])
me_mesh_387.materials.append(mat_material)
me_mesh_387.use_remesh_preserve_volume = False
me_mesh_387.use_remesh_preserve_attributes = False
me_mesh_387.use_mirror_vertex_groups = False
me_mesh_387.update()
me_mesh_386 = bpy.data.meshes.new('Mesh.386')
me_mesh_386.from_pydata([(0.2125, 0.4815, 0.2855), (-0.1041, 0.05781, -0.5622), (-0.2057, 0.4053, 0.1335), (-0.3557, 0.1836, -0.3097), (-0.3816, 0.3357, -0.007265), (-0.09189, 0.1771, 0.3613), (-0.1889, -0.2129, 0.4594), (-0.3121, -0.08083, -0.4749), (-0.3155, -0.06259, 0.2579), (0.4495, -0.003519, -0.6849), (0.4495, 0.01062, -0.6567), (0.4495, -0.2808, -0.6153), (0.4495, -0.2808, 0.4765), (-0.1696, -0.2808, 0.476), (-0.1852, -0.2808, 0.4453), (0.2077, -0.2808, 0.4765), (-0.2791, -0.2808, 0.258), (-0.2788, -0.2808, -0.4333), (-0.2492, -0.2808, -0.4407), (0.4495, 0.4815, 0.2857), (0.4495, 0.4733, 0.2692), (0.4495, 0.01062, -0.6567), (0.4495, -0.003519, -0.6849), (0.4495, 0.4733, 0.2692), (0.4495, -0.2808, -0.6153), (-0.1696, -0.2808, 0.476), (-0.1852, -0.2808, 0.4453), (0.4495, -0.2808, 0.4765), (0.2077, -0.2808, 0.4765), (-0.2791, -0.2808, 0.258), (-0.2788, -0.2808, -0.4333), (-0.2492, -0.2808, -0.4407), (0.4495, 0.4815, 0.2857)], [], [(11, 31, 1, 22), (27, 28, 13, 14, 29, 17, 18, 24), (6, 0, 5), (0, 2, 5), (1, 4, 21, 22), (4, 23, 21), (7, 3, 1), (3, 4, 1), (30, 16, 8, 4, 7), (2, 0, 4), (0, 32, 23, 4), (3, 7, 4), (6, 15, 12, 32, 0), (6, 25, 15), (4, 8, 6, 5, 2), (20, 19, 27, 24, 9, 10), (26, 25, 6, 8), (16, 26, 8), (31, 30, 7, 1)])
_k = set([(9, 10), (9, 24), (10, 20), (11, 22), (11, 31), (12, 15), (12, 32), (13, 14), (13, 28), (14, 29), (15, 25), (16, 26), (16, 30), (17, 18), (17, 29), (18, 24), (19, 20), (19, 27), (21, 22), (21, 23), (23, 32), (25, 26), (27, 28), (30, 31)])
me_mesh_386.attributes.new('sharp_edge', 'BOOLEAN', 'EDGE').data.foreach_set('value', [ (min(e.vertices), max(e.vertices)) in _k for e in me_mesh_386.edges])
me_mesh_386.materials.append(mat_material)
me_mesh_386.use_remesh_preserve_volume = False
me_mesh_386.use_remesh_preserve_attributes = False
me_mesh_386.use_mirror_vertex_groups = False
me_mesh_386.update()

# ---- objects
ob_cube_cell_027 = bpy.data.objects.new('Cube_cell.027', me_mesh_413)
ob_cube_cell_026 = bpy.data.objects.new('Cube_cell.026', me_mesh_412)
ob_cube_cell_025 = bpy.data.objects.new('Cube_cell.025', me_mesh_411)
ob_cube_cell_024 = bpy.data.objects.new('Cube_cell.024', me_mesh_410)
ob_cube_cell_023 = bpy.data.objects.new('Cube_cell.023', me_mesh_409)
ob_cube_cell_022 = bpy.data.objects.new('Cube_cell.022', me_mesh_408)
ob_cube_cell_021 = bpy.data.objects.new('Cube_cell.021', me_mesh_407)
ob_cube_cell_020 = bpy.data.objects.new('Cube_cell.020', me_mesh_406)
ob_cube_cell_019 = bpy.data.objects.new('Cube_cell.019', me_mesh_405)
ob_cube_cell_018 = bpy.data.objects.new('Cube_cell.018', me_mesh_404)
ob_cube_cell_017 = bpy.data.objects.new('Cube_cell.017', me_mesh_403)
ob_cube_cell_016 = bpy.data.objects.new('Cube_cell.016', me_mesh_402)
ob_cube_cell_015 = bpy.data.objects.new('Cube_cell.015', me_mesh_401)
ob_cube_cell_014 = bpy.data.objects.new('Cube_cell.014', me_mesh_400)
ob_cube_cell_013 = bpy.data.objects.new('Cube_cell.013', me_mesh_399)
ob_cube_cell_012 = bpy.data.objects.new('Cube_cell.012', me_mesh_398)
ob_cube_cell_011 = bpy.data.objects.new('Cube_cell.011', me_mesh_397)
ob_cube_cell_010 = bpy.data.objects.new('Cube_cell.010', me_mesh_396)
ob_cube_cell_009 = bpy.data.objects.new('Cube_cell.009', me_mesh_395)
ob_cube_cell_008 = bpy.data.objects.new('Cube_cell.008', me_mesh_394)
ob_cube_cell_007 = bpy.data.objects.new('Cube_cell.007', me_mesh_393)
ob_cube_cell_006 = bpy.data.objects.new('Cube_cell.006', me_mesh_392)
ob_cube_cell_005 = bpy.data.objects.new('Cube_cell.005', me_mesh_391)
ob_cube_cell_004 = bpy.data.objects.new('Cube_cell.004', me_mesh_390)
ob_cube_cell_003 = bpy.data.objects.new('Cube_cell.003', me_mesh_389)
ob_cube_cell_002 = bpy.data.objects.new('Cube_cell.002', me_mesh_388)
ob_cube_cell_001 = bpy.data.objects.new('Cube_cell.001', me_mesh_387)
ob_cube_cell = bpy.data.objects.new('Cube_cell', me_mesh_386)

# ---- transforms, parenting, visibility, modifiers, constraints
ob_cube_cell_027.location = (-0.4289, -0.6913, 0.6932)
ob_cube_cell_027.lineart.crease_threshold = 0.0
ob_cube_cell_026.location = (-0.348, 0.555, -0.5896)
ob_cube_cell_026.lineart.crease_threshold = 0.0
ob_cube_cell_025.location = (-0.2033, 0.6713, 0.5105)
ob_cube_cell_025.lineart.crease_threshold = 0.0
ob_cube_cell_024.location = (-0.6341, -0.587, -0.7234)
ob_cube_cell_024.lineart.crease_threshold = 0.0
ob_cube_cell_023.location = (-0.7325, 0.3919, 0.2774)
ob_cube_cell_023.lineart.crease_threshold = 0.0
ob_cube_cell_022.location = (0.1911, 0.5058, -0.615)
ob_cube_cell_022.lineart.crease_threshold = 0.0
ob_cube_cell_021.location = (0.6643, -0.7471, -0.7129)
ob_cube_cell_021.lineart.crease_threshold = 0.0
ob_cube_cell_020.location = (0.7922, 0.1938, -0.8219)
ob_cube_cell_020.lineart.crease_threshold = 0.0
ob_cube_cell_019.location = (0.9524, 0.7399, -0.8798)
ob_cube_cell_019.lineart.crease_threshold = 0.0
ob_cube_cell_018.location = (-0.01333, -0.3855, 0.6714)
ob_cube_cell_018.lineart.crease_threshold = 0.0
ob_cube_cell_017.location = (-0.7053, 0.3979, -0.5997)
ob_cube_cell_017.lineart.crease_threshold = 0.0
ob_cube_cell_016.location = (0.03302, -0.2598, -0.6557)
ob_cube_cell_016.lineart.crease_threshold = 0.0
ob_cube_cell_015.location = (0.6668, 0.6568, -0.8477)
ob_cube_cell_015.lineart.crease_threshold = 0.0
ob_cube_cell_014.location = (-0.7287, 0.2959, 0.8658)
ob_cube_cell_014.lineart.crease_threshold = 0.0
ob_cube_cell_013.location = (-0.8368, -0.8397, -0.4122)
ob_cube_cell_013.lineart.crease_threshold = 0.0
ob_cube_cell_012.location = (0.6618, 0.9061, -0.6266)
ob_cube_cell_012.lineart.crease_threshold = 0.0
ob_cube_cell_011.location = (-0.8778, -0.7582, 0.1676)
ob_cube_cell_011.lineart.crease_threshold = 0.0
ob_cube_cell_010.location = (0.7531, 0.61, -0.4663)
ob_cube_cell_010.lineart.crease_threshold = 0.0
ob_cube_cell_009.location = (-0.6078, -0.0761, 0.05331)
ob_cube_cell_009.lineart.crease_threshold = 0.0
ob_cube_cell_008.location = (-0.7929, 0.8638, 0.2575)
ob_cube_cell_008.lineart.crease_threshold = 0.0
ob_cube_cell_007.location = (0.5323, 0.6377, 0.351)
ob_cube_cell_007.lineart.crease_threshold = 0.0
ob_cube_cell_006.location = (0.6509, -0.6552, 0.6574)
ob_cube_cell_006.lineart.crease_threshold = 0.0
ob_cube_cell_005.location = (-0.1825, 0.6431, -0.15)
ob_cube_cell_005.lineart.crease_threshold = 0.0
ob_cube_cell_004.location = (0.7198, 0.04211, 0.6202)
ob_cube_cell_004.lineart.crease_threshold = 0.0
ob_cube_cell_003.location = (0.04973, 0.3285, 0.557)
ob_cube_cell_003.lineart.crease_threshold = 0.0
ob_cube_cell_002.location = (0.5979, -0.04816, -0.114)
ob_cube_cell_002.lineart.crease_threshold = 0.0
ob_cube_cell_001.location = (-0.1178, -0.7747, -0.1269)
ob_cube_cell_001.lineart.crease_threshold = 0.0
ob_cube_cell.location = (0.5505, -0.7192, 0.1167)
ob_cube_cell.lineart.crease_threshold = 0.0

# ---- collection membership
col_collection_2.objects.link(ob_cube_cell_027)
col_collection_2.objects.link(ob_cube_cell_026)
col_collection_2.objects.link(ob_cube_cell_025)
col_collection_2.objects.link(ob_cube_cell_024)
col_collection_2.objects.link(ob_cube_cell_023)
col_collection_2.objects.link(ob_cube_cell_022)
col_collection_2.objects.link(ob_cube_cell_021)
col_collection_2.objects.link(ob_cube_cell_020)
col_collection_2.objects.link(ob_cube_cell_019)
col_collection_2.objects.link(ob_cube_cell_018)
col_collection_2.objects.link(ob_cube_cell_017)
col_collection_2.objects.link(ob_cube_cell_016)
col_collection_2.objects.link(ob_cube_cell_015)
col_collection_2.objects.link(ob_cube_cell_014)
col_collection_2.objects.link(ob_cube_cell_013)
col_collection_2.objects.link(ob_cube_cell_012)
col_collection_2.objects.link(ob_cube_cell_011)
col_collection_2.objects.link(ob_cube_cell_010)
col_collection_2.objects.link(ob_cube_cell_009)
col_collection_2.objects.link(ob_cube_cell_008)
col_collection_2.objects.link(ob_cube_cell_007)
col_collection_2.objects.link(ob_cube_cell_006)
col_collection_2.objects.link(ob_cube_cell_005)
col_collection_2.objects.link(ob_cube_cell_004)
col_collection_2.objects.link(ob_cube_cell_003)
col_collection_2.objects.link(ob_cube_cell_002)
col_collection_2.objects.link(ob_cube_cell_001)
col_collection_2.objects.link(ob_cube_cell)

# ---- scene / render settings (as saved in the file)
scene.frame_start = 1; scene.frame_end = 250; scene.frame_set(1)
scene.render.engine = 'BLENDER_EEVEE_NEXT'
scene.render.resolution_percentage = 50
scene.render.dither_intensity = 0.0
scene.cycles.use_denoising = False
scene.cycles.samples = 128
scene.cycles.sampling_pattern = 'TABULATED_SOBOL'
scene.cycles.light_sampling_threshold = 0.0
scene.cycles.use_adaptive_sampling = False
scene.cycles.use_light_tree = False
scene.cycles.blur_glossy = 0.0
scene.cycles.sample_clamp_indirect = 0.0
scene.view_settings.view_transform = 'Standard'
bpy.context.view_layer.update()

# ---- added for rendering (the .blend has no active camera and no usable light): camera, sun + grey world if the file has none
cam_auto = bpy.data.cameras.new('AutoCamera')
cam_auto.lens = 50.0
cam_auto.sensor_width = 36.0
cam_auto.clip_end = 1000.0
ob_auto_camera = bpy.data.objects.new('AutoCamera', cam_auto)
scene.collection.objects.link(ob_auto_camera)
ob_auto_camera.location = (3.20507, -3.84609, 2.56406)
ob_auto_camera.rotation_euler = (1.09748, -7.21219e-08, 0.694738)
scene.camera = ob_auto_camera
light_auto_sun = bpy.data.lights.new('AutoSun', 'SUN')
light_auto_sun.energy = 3.0
light_auto_sun.angle = 0.0523599
ob_auto_sun = bpy.data.objects.new('AutoSun', light_auto_sun)
scene.collection.objects.link(ob_auto_sun)
ob_auto_sun.rotation_euler = (0.872665, 0.174533, 0.523599)
if scene.world is None:
    world_auto = bpy.data.worlds.new('AutoWorld')
    world_auto.color = (0.3, 0.3, 0.3)
    scene.world = world_auto
bpy.context.view_layer.update()
